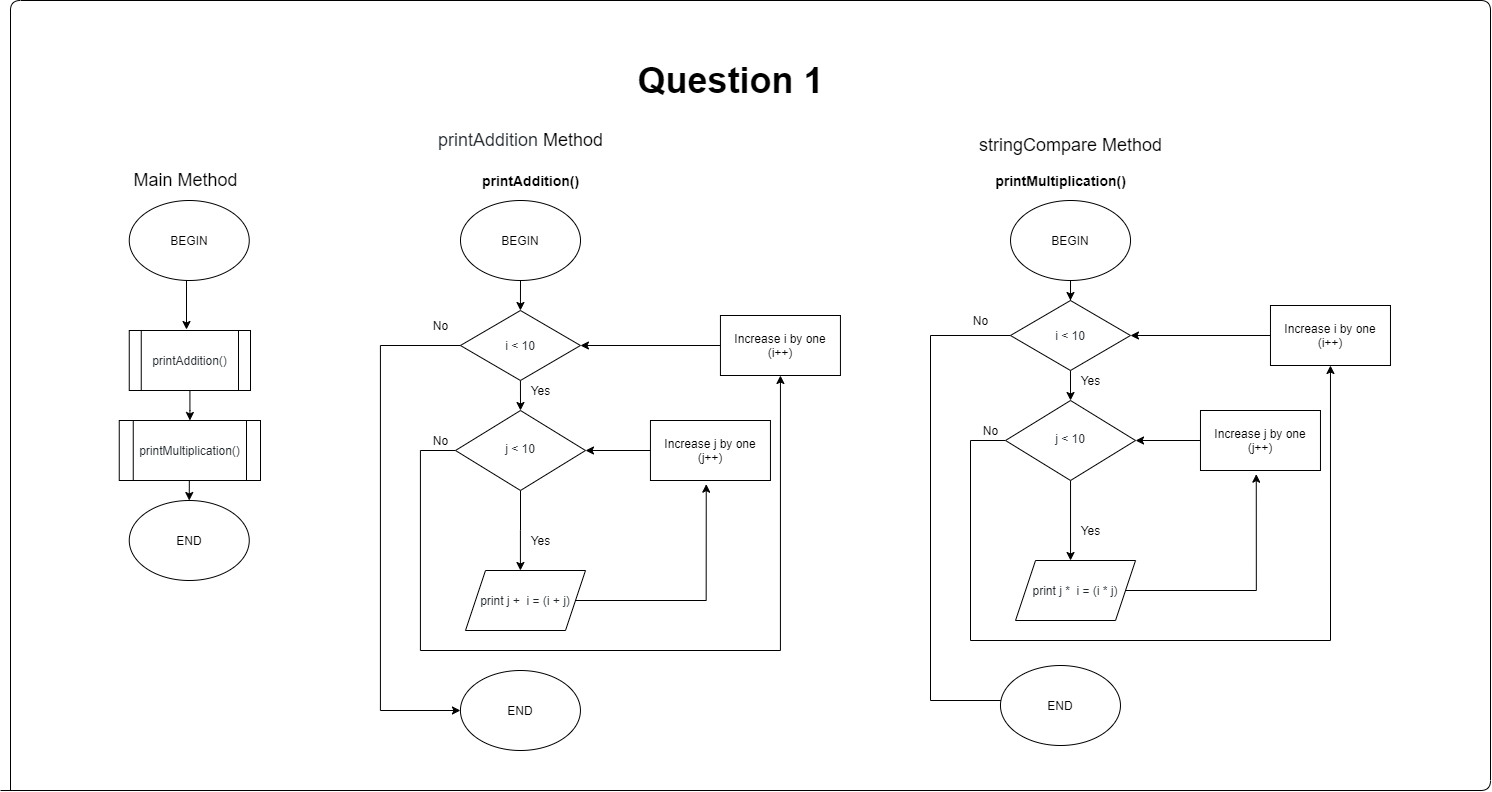

The diagram above was exported from draw.io. Its source (the exported page's mxGraphModel, read from the mxfile embedded in the PNG):
<mxGraphModel dx="638" dy="1017" grid="1" gridSize="10" guides="1" tooltips="1" connect="1" arrows="1" fold="1" page="0" pageScale="1" pageWidth="827" pageHeight="1169" math="0" shadow="0">
  <root>
    <mxCell id="WIyWlLk6GJQsqaUBKTNV-0" />
    <mxCell id="WIyWlLk6GJQsqaUBKTNV-1" parent="WIyWlLk6GJQsqaUBKTNV-0" />
    <mxCell id="tAs45e_4ZmxmKPnmF5cF-95" value="&lt;font style=&quot;font-size: 18px&quot;&gt;Main Method&lt;/font&gt;" style="text;html=1;align=center;verticalAlign=middle;resizable=0;points=[];autosize=1;" parent="WIyWlLk6GJQsqaUBKTNV-1" vertex="1">
      <mxGeometry x="155" y="-60" width="120" height="20" as="geometry" />
    </mxCell>
    <mxCell id="tAs45e_4ZmxmKPnmF5cF-193" style="edgeStyle=orthogonalEdgeStyle;rounded=0;orthogonalLoop=1;jettySize=auto;html=1;exitX=0.5;exitY=1;exitDx=0;exitDy=0;" parent="WIyWlLk6GJQsqaUBKTNV-1" source="tAs45e_4ZmxmKPnmF5cF-97" edge="1">
      <mxGeometry relative="1" as="geometry">
        <mxPoint x="216" y="99" as="targetPoint" />
        <Array as="points">
          <mxPoint x="216" y="50" />
        </Array>
      </mxGeometry>
    </mxCell>
    <mxCell id="tAs45e_4ZmxmKPnmF5cF-97" value="BEGIN" style="ellipse;whiteSpace=wrap;html=1;" parent="WIyWlLk6GJQsqaUBKTNV-1" vertex="1">
      <mxGeometry x="158.75" y="-30" width="120" height="80" as="geometry" />
    </mxCell>
    <mxCell id="tAs45e_4ZmxmKPnmF5cF-109" value="END" style="ellipse;whiteSpace=wrap;html=1;" parent="WIyWlLk6GJQsqaUBKTNV-1" vertex="1">
      <mxGeometry x="158.75" y="270" width="120" height="80" as="geometry" />
    </mxCell>
    <mxCell id="tAs45e_4ZmxmKPnmF5cF-110" value="&lt;font style=&quot;font-size: 18px&quot;&gt;&lt;span style=&quot;color: rgb(36 , 41 , 46)&quot;&gt;printAddition&amp;nbsp;&lt;/span&gt;Method&lt;/font&gt;" style="text;html=1;align=center;verticalAlign=middle;resizable=0;points=[];autosize=1;" parent="WIyWlLk6GJQsqaUBKTNV-1" vertex="1">
      <mxGeometry x="460" y="-100" width="180" height="20" as="geometry" />
    </mxCell>
    <mxCell id="tAs45e_4ZmxmKPnmF5cF-112" value="BEGIN" style="ellipse;whiteSpace=wrap;html=1;" parent="WIyWlLk6GJQsqaUBKTNV-1" vertex="1">
      <mxGeometry x="490" y="-30" width="120" height="80" as="geometry" />
    </mxCell>
    <mxCell id="tAs45e_4ZmxmKPnmF5cF-113" style="edgeStyle=orthogonalEdgeStyle;rounded=0;orthogonalLoop=1;jettySize=auto;html=1;exitX=0.5;exitY=1;exitDx=0;exitDy=0;entryX=0.5;entryY=0;entryDx=0;entryDy=0;" parent="WIyWlLk6GJQsqaUBKTNV-1" source="tAs45e_4ZmxmKPnmF5cF-114" target="tAs45e_4ZmxmKPnmF5cF-131" edge="1">
      <mxGeometry relative="1" as="geometry" />
    </mxCell>
    <mxCell id="tAs45e_4ZmxmKPnmF5cF-209" style="edgeStyle=orthogonalEdgeStyle;rounded=0;orthogonalLoop=1;jettySize=auto;html=1;exitX=0;exitY=0.5;exitDx=0;exitDy=0;entryX=0;entryY=0.5;entryDx=0;entryDy=0;" parent="WIyWlLk6GJQsqaUBKTNV-1" source="tAs45e_4ZmxmKPnmF5cF-114" target="tAs45e_4ZmxmKPnmF5cF-207" edge="1">
      <mxGeometry relative="1" as="geometry">
        <Array as="points">
          <mxPoint x="409.94000000000005" y="115" />
          <mxPoint x="409.94000000000005" y="480" />
        </Array>
      </mxGeometry>
    </mxCell>
    <mxCell id="tAs45e_4ZmxmKPnmF5cF-114" value="&lt;font color=&quot;#24292e&quot;&gt;i &amp;lt; 10&lt;/font&gt;" style="rhombus;whiteSpace=wrap;html=1;" parent="WIyWlLk6GJQsqaUBKTNV-1" vertex="1">
      <mxGeometry x="489.94000000000005" y="80" width="120" height="70" as="geometry" />
    </mxCell>
    <mxCell id="tAs45e_4ZmxmKPnmF5cF-116" style="edgeStyle=orthogonalEdgeStyle;rounded=0;orthogonalLoop=1;jettySize=auto;html=1;exitX=0.5;exitY=1;exitDx=0;exitDy=0;entryX=0.5;entryY=0;entryDx=0;entryDy=0;" parent="WIyWlLk6GJQsqaUBKTNV-1" source="tAs45e_4ZmxmKPnmF5cF-112" target="tAs45e_4ZmxmKPnmF5cF-114" edge="1">
      <mxGeometry relative="1" as="geometry">
        <mxPoint x="550" y="150" as="sourcePoint" />
      </mxGeometry>
    </mxCell>
    <mxCell id="tAs45e_4ZmxmKPnmF5cF-199" value="" style="edgeStyle=orthogonalEdgeStyle;rounded=0;orthogonalLoop=1;jettySize=auto;html=1;exitX=0.5;exitY=1;exitDx=0;exitDy=0;" parent="WIyWlLk6GJQsqaUBKTNV-1" source="tAs45e_4ZmxmKPnmF5cF-131" edge="1">
      <mxGeometry relative="1" as="geometry">
        <mxPoint x="549.94" y="409.9999999999998" as="sourcePoint" />
        <mxPoint x="549.9166666666667" y="340" as="targetPoint" />
      </mxGeometry>
    </mxCell>
    <mxCell id="tAs45e_4ZmxmKPnmF5cF-201" style="edgeStyle=orthogonalEdgeStyle;rounded=0;orthogonalLoop=1;jettySize=auto;html=1;exitX=0;exitY=0.5;exitDx=0;exitDy=0;entryX=0.5;entryY=1;entryDx=0;entryDy=0;" parent="WIyWlLk6GJQsqaUBKTNV-1" source="tAs45e_4ZmxmKPnmF5cF-131" target="tAs45e_4ZmxmKPnmF5cF-130" edge="1">
      <mxGeometry relative="1" as="geometry">
        <mxPoint x="484.94000000000005" y="369.9999999999998" as="sourcePoint" />
        <Array as="points">
          <mxPoint x="449.94000000000005" y="220" />
          <mxPoint x="449.94000000000005" y="420" />
          <mxPoint x="809.94" y="420" />
        </Array>
      </mxGeometry>
    </mxCell>
    <mxCell id="tAs45e_4ZmxmKPnmF5cF-127" style="edgeStyle=orthogonalEdgeStyle;rounded=0;orthogonalLoop=1;jettySize=auto;html=1;exitX=0;exitY=0.5;exitDx=0;exitDy=0;entryX=1;entryY=0.5;entryDx=0;entryDy=0;" parent="WIyWlLk6GJQsqaUBKTNV-1" source="tAs45e_4ZmxmKPnmF5cF-128" target="tAs45e_4ZmxmKPnmF5cF-131" edge="1">
      <mxGeometry relative="1" as="geometry">
        <mxPoint x="614.94" y="369.9999999999998" as="targetPoint" />
      </mxGeometry>
    </mxCell>
    <mxCell id="tAs45e_4ZmxmKPnmF5cF-128" value="Increase j by one&lt;br&gt;(j++)" style="rounded=0;whiteSpace=wrap;html=1;" parent="WIyWlLk6GJQsqaUBKTNV-1" vertex="1">
      <mxGeometry x="679.94" y="190" width="120" height="60" as="geometry" />
    </mxCell>
    <mxCell id="tAs45e_4ZmxmKPnmF5cF-130" value="Increase i by one&lt;br&gt;(i++)" style="rounded=0;whiteSpace=wrap;html=1;" parent="WIyWlLk6GJQsqaUBKTNV-1" vertex="1">
      <mxGeometry x="749.94" y="85" width="120" height="60" as="geometry" />
    </mxCell>
    <mxCell id="tAs45e_4ZmxmKPnmF5cF-131" value="&lt;font color=&quot;#24292e&quot;&gt;j &amp;lt; 10&lt;/font&gt;" style="rhombus;whiteSpace=wrap;html=1;shadow=0;fontFamily=Helvetica;fontSize=12;align=center;strokeWidth=1;spacing=6;spacingTop=-4;" parent="WIyWlLk6GJQsqaUBKTNV-1" vertex="1">
      <mxGeometry x="485" y="180" width="130" height="80" as="geometry" />
    </mxCell>
    <mxCell id="tAs45e_4ZmxmKPnmF5cF-132" style="edgeStyle=orthogonalEdgeStyle;rounded=0;orthogonalLoop=1;jettySize=auto;html=1;exitX=0;exitY=0.5;exitDx=0;exitDy=0;entryX=1;entryY=0.5;entryDx=0;entryDy=0;" parent="WIyWlLk6GJQsqaUBKTNV-1" source="tAs45e_4ZmxmKPnmF5cF-130" target="tAs45e_4ZmxmKPnmF5cF-114" edge="1">
      <mxGeometry relative="1" as="geometry">
        <mxPoint x="749.94" y="370" as="sourcePoint" />
        <mxPoint x="519.94" y="370" as="targetPoint" />
      </mxGeometry>
    </mxCell>
    <mxCell id="tAs45e_4ZmxmKPnmF5cF-155" value="&lt;font style=&quot;font-size: 18px&quot;&gt;stringCompare Method&lt;/font&gt;" style="text;html=1;align=center;verticalAlign=middle;resizable=0;points=[];autosize=1;" parent="WIyWlLk6GJQsqaUBKTNV-1" vertex="1">
      <mxGeometry x="999.97" y="-95" width="200" height="20" as="geometry" />
    </mxCell>
    <mxCell id="tAs45e_4ZmxmKPnmF5cF-247" value="" style="edgeStyle=orthogonalEdgeStyle;rounded=0;orthogonalLoop=1;jettySize=auto;html=1;entryX=0.5;entryY=0;entryDx=0;entryDy=0;" parent="WIyWlLk6GJQsqaUBKTNV-1" source="tAs45e_4ZmxmKPnmF5cF-159" target="tAs45e_4ZmxmKPnmF5cF-231" edge="1">
      <mxGeometry relative="1" as="geometry" />
    </mxCell>
    <mxCell id="tAs45e_4ZmxmKPnmF5cF-159" value="BEGIN" style="ellipse;whiteSpace=wrap;html=1;" parent="WIyWlLk6GJQsqaUBKTNV-1" vertex="1">
      <mxGeometry x="1040.03" y="-30" width="120" height="80" as="geometry" />
    </mxCell>
    <mxCell id="tAs45e_4ZmxmKPnmF5cF-182" value="&lt;h1&gt;&lt;font style=&quot;font-size: 36px&quot;&gt;Question 1&lt;/font&gt;&lt;/h1&gt;" style="text;html=1;align=center;verticalAlign=middle;resizable=0;points=[];autosize=1;" parent="WIyWlLk6GJQsqaUBKTNV-1" vertex="1">
      <mxGeometry x="660" y="-180" width="200" height="60" as="geometry" />
    </mxCell>
    <mxCell id="tAs45e_4ZmxmKPnmF5cF-183" value="" style="endArrow=none;html=1;" parent="WIyWlLk6GJQsqaUBKTNV-1" edge="1">
      <mxGeometry width="50" height="50" relative="1" as="geometry">
        <mxPoint x="40" y="560" as="sourcePoint" />
        <mxPoint x="30" y="560" as="targetPoint" />
        <Array as="points">
          <mxPoint x="40" y="-230" />
          <mxPoint x="1520" y="-230" />
          <mxPoint x="1520" y="560" />
        </Array>
      </mxGeometry>
    </mxCell>
    <mxCell id="tAs45e_4ZmxmKPnmF5cF-195" value="" style="edgeStyle=orthogonalEdgeStyle;rounded=0;orthogonalLoop=1;jettySize=auto;html=1;" parent="WIyWlLk6GJQsqaUBKTNV-1" source="tAs45e_4ZmxmKPnmF5cF-184" target="tAs45e_4ZmxmKPnmF5cF-194" edge="1">
      <mxGeometry relative="1" as="geometry">
        <Array as="points">
          <mxPoint x="219" y="180" />
          <mxPoint x="219" y="180" />
        </Array>
      </mxGeometry>
    </mxCell>
    <mxCell id="tAs45e_4ZmxmKPnmF5cF-184" value="&lt;span class=&quot;pl-token&quot; style=&quot;box-sizing: border-box ; color: rgb(36 , 41 , 46) ; font-family: , &amp;#34;consolas&amp;#34; , &amp;#34;liberation mono&amp;#34; , &amp;#34;menlo&amp;#34; , monospace&quot;&gt;printAddition&lt;/span&gt;&lt;span style=&quot;color: rgb(36 , 41 , 46) ; font-family: , &amp;#34;consolas&amp;#34; , &amp;#34;liberation mono&amp;#34; , &amp;#34;menlo&amp;#34; , monospace&quot;&gt;()&lt;/span&gt;" style="shape=process;whiteSpace=wrap;html=1;backgroundOutline=1;" parent="WIyWlLk6GJQsqaUBKTNV-1" vertex="1">
      <mxGeometry x="158.75" y="100" width="121.25" height="60" as="geometry" />
    </mxCell>
    <mxCell id="tAs45e_4ZmxmKPnmF5cF-191" value="" style="edgeStyle=orthogonalEdgeStyle;rounded=0;orthogonalLoop=1;jettySize=auto;html=1;" parent="WIyWlLk6GJQsqaUBKTNV-1" target="tAs45e_4ZmxmKPnmF5cF-109" edge="1">
      <mxGeometry relative="1" as="geometry">
        <mxPoint x="220.02857142857147" y="225" as="sourcePoint" />
      </mxGeometry>
    </mxCell>
    <mxCell id="tAs45e_4ZmxmKPnmF5cF-194" value="&lt;table class=&quot;highlight tab-size js-file-line-container&quot; style=&quot;border-spacing: 0px ; border-collapse: collapse ; color: rgb(36 , 41 , 46) ; font-family: , &amp;#34;blinkmacsystemfont&amp;#34; , &amp;#34;segoe ui&amp;#34; , &amp;#34;helvetica&amp;#34; , &amp;#34;arial&amp;#34; , sans-serif , &amp;#34;apple color emoji&amp;#34; , &amp;#34;segoe ui emoji&amp;#34; ; font-size: 14px ; text-indent: 0px&quot;&gt;&lt;tbody style=&quot;box-sizing: border-box&quot;&gt;&lt;tr style=&quot;box-sizing: border-box&quot;&gt;&lt;/tr&gt;&lt;tr style=&quot;box-sizing: border-box&quot;&gt;&lt;td id=&quot;LC23&quot; class=&quot;blob-code blob-code-inner js-file-line&quot; style=&quot;box-sizing: border-box ; padding: 0px 10px ; position: relative ; line-height: 20px ; vertical-align: top ; overflow: visible ; font-family: , &amp;#34;consolas&amp;#34; , &amp;#34;liberation mono&amp;#34; , &amp;#34;menlo&amp;#34; , monospace ; font-size: 12px ; overflow-wrap: normal&quot;&gt;&lt;span class=&quot;pl-token&quot; style=&quot;font-family: , &amp;#34;consolas&amp;#34; , &amp;#34;liberation mono&amp;#34; , &amp;#34;menlo&amp;#34; , monospace ; box-sizing: border-box&quot;&gt;printMultiplication&lt;/span&gt;&lt;span style=&quot;font-family: , &amp;#34;consolas&amp;#34; , &amp;#34;liberation mono&amp;#34; , &amp;#34;menlo&amp;#34; , monospace&quot;&gt;()&lt;/span&gt;&lt;br&gt;&lt;/td&gt;&lt;/tr&gt;&lt;tr style=&quot;box-sizing: border-box&quot;&gt;&lt;td id=&quot;L24&quot; class=&quot;blob-num js-line-number&quot; style=&quot;box-sizing: border-box ; padding: 0px 10px ; width: 50.1333px ; min-width: 50px ; font-family: , &amp;#34;consolas&amp;#34; , &amp;#34;liberation mono&amp;#34; , &amp;#34;menlo&amp;#34; , monospace ; font-size: 12px ; line-height: 20px ; text-align: right ; vertical-align: top ; cursor: pointer&quot;&gt;&lt;/td&gt;&lt;/tr&gt;&lt;/tbody&gt;&lt;/table&gt;" style="shape=process;whiteSpace=wrap;html=1;backgroundOutline=1;" parent="WIyWlLk6GJQsqaUBKTNV-1" vertex="1">
      <mxGeometry x="148.75" y="190" width="141.25" height="60" as="geometry" />
    </mxCell>
    <mxCell id="tAs45e_4ZmxmKPnmF5cF-200" style="edgeStyle=orthogonalEdgeStyle;rounded=0;orthogonalLoop=1;jettySize=auto;html=1;exitX=1;exitY=0.5;exitDx=0;exitDy=0;entryX=0.465;entryY=1.061;entryDx=0;entryDy=0;entryPerimeter=0;" parent="WIyWlLk6GJQsqaUBKTNV-1" source="HZIk0nk6EDGz9nVsnSoF-0" target="tAs45e_4ZmxmKPnmF5cF-128" edge="1">
      <mxGeometry relative="1" as="geometry">
        <mxPoint x="609.94" y="370" as="sourcePoint" />
      </mxGeometry>
    </mxCell>
    <mxCell id="tAs45e_4ZmxmKPnmF5cF-202" value="No" style="text;html=1;align=center;verticalAlign=middle;resizable=0;points=[];autosize=1;" parent="WIyWlLk6GJQsqaUBKTNV-1" vertex="1">
      <mxGeometry x="454.94000000000005" y="85" width="30" height="20" as="geometry" />
    </mxCell>
    <mxCell id="tAs45e_4ZmxmKPnmF5cF-205" value="Yes" style="text;html=1;align=center;verticalAlign=middle;resizable=0;points=[];autosize=1;" parent="WIyWlLk6GJQsqaUBKTNV-1" vertex="1">
      <mxGeometry x="554.94" y="300" width="30" height="20" as="geometry" />
    </mxCell>
    <mxCell id="tAs45e_4ZmxmKPnmF5cF-206" value="No" style="text;html=1;align=center;verticalAlign=middle;resizable=0;points=[];autosize=1;" parent="WIyWlLk6GJQsqaUBKTNV-1" vertex="1">
      <mxGeometry x="454.94000000000005" y="200" width="30" height="20" as="geometry" />
    </mxCell>
    <mxCell id="tAs45e_4ZmxmKPnmF5cF-207" value="END" style="ellipse;whiteSpace=wrap;html=1;" parent="WIyWlLk6GJQsqaUBKTNV-1" vertex="1">
      <mxGeometry x="489.94000000000005" y="440" width="120" height="80" as="geometry" />
    </mxCell>
    <mxCell id="tAs45e_4ZmxmKPnmF5cF-208" value="Yes" style="text;html=1;align=center;verticalAlign=middle;resizable=0;points=[];autosize=1;" parent="WIyWlLk6GJQsqaUBKTNV-1" vertex="1">
      <mxGeometry x="554.94" y="150" width="30" height="20" as="geometry" />
    </mxCell>
    <mxCell id="tAs45e_4ZmxmKPnmF5cF-229" style="edgeStyle=orthogonalEdgeStyle;rounded=0;orthogonalLoop=1;jettySize=auto;html=1;exitX=0.5;exitY=1;exitDx=0;exitDy=0;entryX=0.5;entryY=0;entryDx=0;entryDy=0;" parent="WIyWlLk6GJQsqaUBKTNV-1" source="tAs45e_4ZmxmKPnmF5cF-231" target="tAs45e_4ZmxmKPnmF5cF-237" edge="1">
      <mxGeometry relative="1" as="geometry" />
    </mxCell>
    <mxCell id="tAs45e_4ZmxmKPnmF5cF-230" style="edgeStyle=orthogonalEdgeStyle;rounded=0;orthogonalLoop=1;jettySize=auto;html=1;exitX=0;exitY=0.5;exitDx=0;exitDy=0;entryX=0;entryY=0.5;entryDx=0;entryDy=0;" parent="WIyWlLk6GJQsqaUBKTNV-1" source="tAs45e_4ZmxmKPnmF5cF-231" edge="1">
      <mxGeometry relative="1" as="geometry">
        <mxPoint x="1039.9700000000003" y="470" as="targetPoint" />
        <Array as="points">
          <mxPoint x="959.97" y="105" />
          <mxPoint x="959.97" y="470" />
        </Array>
      </mxGeometry>
    </mxCell>
    <mxCell id="tAs45e_4ZmxmKPnmF5cF-231" value="&lt;span style=&quot;color: rgb(36 , 41 , 46)&quot;&gt;i &amp;lt; 10&lt;/span&gt;" style="rhombus;whiteSpace=wrap;html=1;" parent="WIyWlLk6GJQsqaUBKTNV-1" vertex="1">
      <mxGeometry x="1039.97" y="70" width="120" height="70" as="geometry" />
    </mxCell>
    <mxCell id="tAs45e_4ZmxmKPnmF5cF-232" value="" style="edgeStyle=orthogonalEdgeStyle;rounded=0;orthogonalLoop=1;jettySize=auto;html=1;exitX=0.5;exitY=1;exitDx=0;exitDy=0;" parent="WIyWlLk6GJQsqaUBKTNV-1" source="tAs45e_4ZmxmKPnmF5cF-237" edge="1">
      <mxGeometry relative="1" as="geometry">
        <mxPoint x="1099.97" y="399.9999999999998" as="sourcePoint" />
        <mxPoint x="1100.0299999999997" y="330" as="targetPoint" />
      </mxGeometry>
    </mxCell>
    <mxCell id="tAs45e_4ZmxmKPnmF5cF-233" style="edgeStyle=orthogonalEdgeStyle;rounded=0;orthogonalLoop=1;jettySize=auto;html=1;exitX=0;exitY=0.5;exitDx=0;exitDy=0;entryX=0.5;entryY=1;entryDx=0;entryDy=0;" parent="WIyWlLk6GJQsqaUBKTNV-1" source="tAs45e_4ZmxmKPnmF5cF-237" target="tAs45e_4ZmxmKPnmF5cF-236" edge="1">
      <mxGeometry relative="1" as="geometry">
        <mxPoint x="1034.97" y="359.9999999999998" as="sourcePoint" />
        <Array as="points">
          <mxPoint x="999.97" y="210" />
          <mxPoint x="999.97" y="410" />
          <mxPoint x="1359.97" y="410" />
        </Array>
      </mxGeometry>
    </mxCell>
    <mxCell id="tAs45e_4ZmxmKPnmF5cF-234" style="edgeStyle=orthogonalEdgeStyle;rounded=0;orthogonalLoop=1;jettySize=auto;html=1;exitX=0;exitY=0.5;exitDx=0;exitDy=0;entryX=1;entryY=0.5;entryDx=0;entryDy=0;" parent="WIyWlLk6GJQsqaUBKTNV-1" source="tAs45e_4ZmxmKPnmF5cF-235" target="tAs45e_4ZmxmKPnmF5cF-237" edge="1">
      <mxGeometry relative="1" as="geometry">
        <mxPoint x="1164.97" y="359.9999999999998" as="targetPoint" />
      </mxGeometry>
    </mxCell>
    <mxCell id="tAs45e_4ZmxmKPnmF5cF-235" value="Increase j by one&lt;br&gt;(j++)" style="rounded=0;whiteSpace=wrap;html=1;" parent="WIyWlLk6GJQsqaUBKTNV-1" vertex="1">
      <mxGeometry x="1229.97" y="180" width="120" height="60" as="geometry" />
    </mxCell>
    <mxCell id="tAs45e_4ZmxmKPnmF5cF-236" value="Increase i by one&lt;br&gt;(i++)" style="rounded=0;whiteSpace=wrap;html=1;" parent="WIyWlLk6GJQsqaUBKTNV-1" vertex="1">
      <mxGeometry x="1299.97" y="75" width="120" height="60" as="geometry" />
    </mxCell>
    <mxCell id="tAs45e_4ZmxmKPnmF5cF-237" value="&lt;span style=&quot;color: rgb(36 , 41 , 46)&quot;&gt;j &amp;lt; 10&lt;/span&gt;" style="rhombus;whiteSpace=wrap;html=1;shadow=0;fontFamily=Helvetica;fontSize=12;align=center;strokeWidth=1;spacing=6;spacingTop=-4;" parent="WIyWlLk6GJQsqaUBKTNV-1" vertex="1">
      <mxGeometry x="1035.03" y="170" width="130" height="80" as="geometry" />
    </mxCell>
    <mxCell id="tAs45e_4ZmxmKPnmF5cF-238" style="edgeStyle=orthogonalEdgeStyle;rounded=0;orthogonalLoop=1;jettySize=auto;html=1;exitX=0;exitY=0.5;exitDx=0;exitDy=0;entryX=1;entryY=0.5;entryDx=0;entryDy=0;" parent="WIyWlLk6GJQsqaUBKTNV-1" source="tAs45e_4ZmxmKPnmF5cF-236" target="tAs45e_4ZmxmKPnmF5cF-231" edge="1">
      <mxGeometry relative="1" as="geometry">
        <mxPoint x="1299.97" y="360" as="sourcePoint" />
        <mxPoint x="1069.97" y="360" as="targetPoint" />
      </mxGeometry>
    </mxCell>
    <mxCell id="tAs45e_4ZmxmKPnmF5cF-239" style="edgeStyle=orthogonalEdgeStyle;rounded=0;orthogonalLoop=1;jettySize=auto;html=1;exitX=1;exitY=0.5;exitDx=0;exitDy=0;entryX=0.465;entryY=1.061;entryDx=0;entryDy=0;entryPerimeter=0;" parent="WIyWlLk6GJQsqaUBKTNV-1" source="HZIk0nk6EDGz9nVsnSoF-1" target="tAs45e_4ZmxmKPnmF5cF-235" edge="1">
      <mxGeometry relative="1" as="geometry">
        <mxPoint x="1159.9700000000003" y="360" as="sourcePoint" />
      </mxGeometry>
    </mxCell>
    <mxCell id="tAs45e_4ZmxmKPnmF5cF-241" value="No" style="text;html=1;align=center;verticalAlign=middle;resizable=0;points=[];autosize=1;" parent="WIyWlLk6GJQsqaUBKTNV-1" vertex="1">
      <mxGeometry x="994.97" y="80" width="30" height="20" as="geometry" />
    </mxCell>
    <mxCell id="tAs45e_4ZmxmKPnmF5cF-242" value="Yes" style="text;html=1;align=center;verticalAlign=middle;resizable=0;points=[];autosize=1;" parent="WIyWlLk6GJQsqaUBKTNV-1" vertex="1">
      <mxGeometry x="1104.97" y="290" width="30" height="20" as="geometry" />
    </mxCell>
    <mxCell id="tAs45e_4ZmxmKPnmF5cF-243" value="No" style="text;html=1;align=center;verticalAlign=middle;resizable=0;points=[];autosize=1;" parent="WIyWlLk6GJQsqaUBKTNV-1" vertex="1">
      <mxGeometry x="1004.97" y="190" width="30" height="20" as="geometry" />
    </mxCell>
    <mxCell id="tAs45e_4ZmxmKPnmF5cF-244" value="END" style="ellipse;whiteSpace=wrap;html=1;" parent="WIyWlLk6GJQsqaUBKTNV-1" vertex="1">
      <mxGeometry x="1029.97" y="435" width="120" height="80" as="geometry" />
    </mxCell>
    <mxCell id="tAs45e_4ZmxmKPnmF5cF-245" value="Yes" style="text;html=1;align=center;verticalAlign=middle;resizable=0;points=[];autosize=1;" parent="WIyWlLk6GJQsqaUBKTNV-1" vertex="1">
      <mxGeometry x="1104.97" y="140" width="30" height="20" as="geometry" />
    </mxCell>
    <mxCell id="OoiJtkXQ4Uq63DHwKXu8-2" value="&lt;font style=&quot;font-size: 14px&quot;&gt;&lt;b&gt;printAddition()&lt;/b&gt;&lt;/font&gt;" style="text;html=1;align=center;verticalAlign=middle;resizable=0;points=[];autosize=1;" parent="WIyWlLk6GJQsqaUBKTNV-1" vertex="1">
      <mxGeometry x="505" y="-60" width="110" height="20" as="geometry" />
    </mxCell>
    <mxCell id="OoiJtkXQ4Uq63DHwKXu8-3" value="&lt;font style=&quot;font-size: 14px&quot;&gt;&lt;b&gt;printMultiplication()&lt;/b&gt;&lt;/font&gt;" style="text;html=1;align=center;verticalAlign=middle;resizable=0;points=[];autosize=1;" parent="WIyWlLk6GJQsqaUBKTNV-1" vertex="1">
      <mxGeometry x="1015.03" y="-60" width="150" height="20" as="geometry" />
    </mxCell>
    <mxCell id="HZIk0nk6EDGz9nVsnSoF-0" value="&lt;font color=&quot;#24292e&quot;&gt;print j +&amp;nbsp; i = (i + j)&lt;/font&gt;" style="shape=parallelogram;perimeter=parallelogramPerimeter;whiteSpace=wrap;html=1;fixedSize=1;" vertex="1" parent="WIyWlLk6GJQsqaUBKTNV-1">
      <mxGeometry x="495" y="340" width="120" height="60" as="geometry" />
    </mxCell>
    <mxCell id="HZIk0nk6EDGz9nVsnSoF-1" value="&lt;font color=&quot;#24292e&quot;&gt;print j *&amp;nbsp; i = (i * j)&lt;/font&gt;" style="shape=parallelogram;perimeter=parallelogramPerimeter;whiteSpace=wrap;html=1;fixedSize=1;" vertex="1" parent="WIyWlLk6GJQsqaUBKTNV-1">
      <mxGeometry x="1045.03" y="330" width="120" height="60" as="geometry" />
    </mxCell>
  </root>
</mxGraphModel>